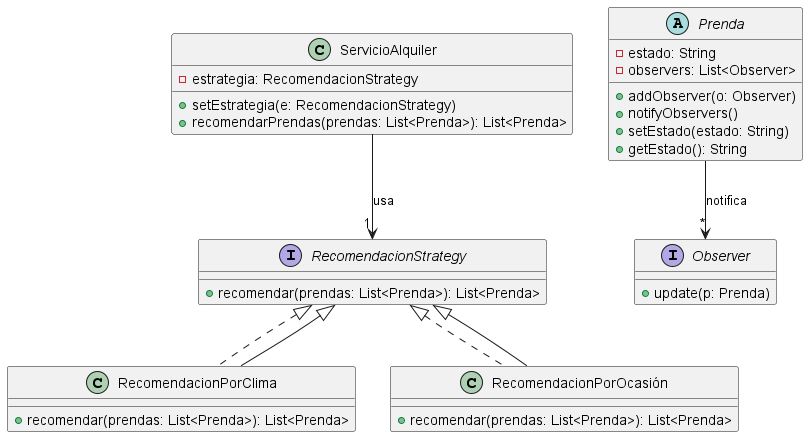

The diagram above was rendered by PlantUML. Its source (embedded in the PNG):
@startuml
' Diagrama de Clases con patrones Strategy y Observer

interface RecomendacionStrategy {
    +recomendar(prendas: List<Prenda>): List<Prenda>
}

class RecomendacionPorClima implements RecomendacionStrategy {
    +recomendar(prendas: List<Prenda>): List<Prenda>
}

class RecomendacionPorOcasión implements RecomendacionStrategy {
    +recomendar(prendas: List<Prenda>): List<Prenda>
}

class ServicioAlquiler {
    -estrategia: RecomendacionStrategy
    +setEstrategia(e: RecomendacionStrategy)
    +recomendarPrendas(prendas: List<Prenda>): List<Prenda>
}

interface Observer {
    +update(p: Prenda)
}

abstract class Prenda {
    -estado: String
    -observers: List<Observer>
    +addObserver(o: Observer)
    +notifyObservers()
    +setEstado(estado: String)
    +getEstado(): String
}

ServicioAlquiler --> "1" RecomendacionStrategy : usa
RecomendacionPorClima --|> RecomendacionStrategy
RecomendacionPorOcasión --|> RecomendacionStrategy
Prenda --> "*" Observer : notifica
@enduml